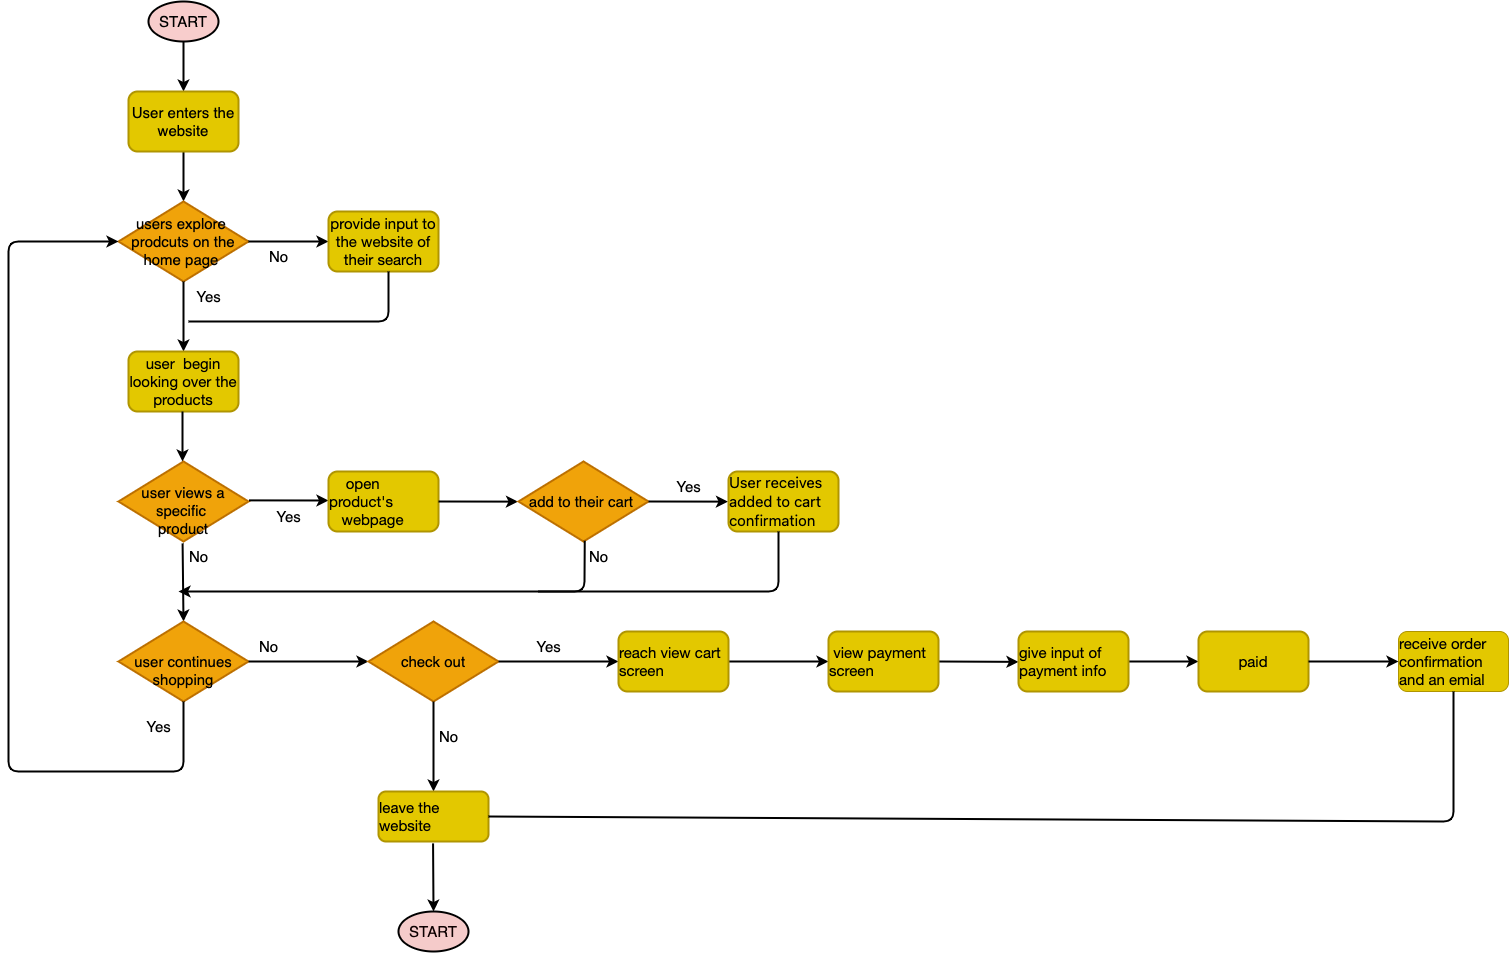

The diagram above was exported from draw.io. Its source (the exported page's mxGraphModel, read from the mxfile embedded in the PNG):
<mxGraphModel dx="2730" dy="1313" grid="1" gridSize="10" guides="1" tooltips="1" connect="0" arrows="1" fold="1" page="1" pageScale="1" pageWidth="850" pageHeight="1100" math="0" shadow="0">
  <root>
    <mxCell id="0" />
    <mxCell id="1" parent="0" />
    <mxCell id="2" value="&lt;font color=&quot;#000000&quot; style=&quot;font-size: 15px;&quot;&gt;START&lt;/font&gt;" style="ellipse;whiteSpace=wrap;html=1;fillColor=#f8cdcc;fontSize=15;strokeWidth=2;" vertex="1" parent="1">
      <mxGeometry x="60" y="60" width="70" height="40" as="geometry" />
    </mxCell>
    <mxCell id="3" value="" style="endArrow=classic;html=1;exitX=0.5;exitY=1;exitDx=0;exitDy=0;fontSize=15;strokeWidth=2;" edge="1" parent="1" source="2">
      <mxGeometry width="50" height="50" relative="1" as="geometry">
        <mxPoint x="170" y="230" as="sourcePoint" />
        <mxPoint x="95" y="150" as="targetPoint" />
      </mxGeometry>
    </mxCell>
    <mxCell id="8" value="" style="endArrow=classic;html=1;exitX=0.5;exitY=1;exitDx=0;exitDy=0;fontSize=15;strokeWidth=2;" edge="1" parent="1" target="9">
      <mxGeometry width="50" height="50" relative="1" as="geometry">
        <mxPoint x="95" y="210" as="sourcePoint" />
        <mxPoint x="95" y="250" as="targetPoint" />
      </mxGeometry>
    </mxCell>
    <mxCell id="9" value="users explore &lt;br style=&quot;font-size: 15px;&quot;&gt;prodcuts on the home page&amp;nbsp;" style="rhombus;whiteSpace=wrap;html=1;fillColor=#f0a30a;fontColor=#000000;strokeColor=#BD7000;fontSize=15;strokeWidth=2;" vertex="1" parent="1">
      <mxGeometry x="30" y="260" width="130" height="80" as="geometry" />
    </mxCell>
    <mxCell id="10" value="" style="endArrow=classic;html=1;exitX=0.5;exitY=1;exitDx=0;exitDy=0;fontSize=15;strokeWidth=2;" edge="1" parent="1" source="9">
      <mxGeometry width="50" height="50" relative="1" as="geometry">
        <mxPoint x="170" y="310" as="sourcePoint" />
        <mxPoint x="95" y="410" as="targetPoint" />
      </mxGeometry>
    </mxCell>
    <mxCell id="11" value="" style="endArrow=classic;html=1;exitX=1;exitY=0.5;exitDx=0;exitDy=0;fontSize=15;strokeWidth=2;" edge="1" parent="1" source="9">
      <mxGeometry width="50" height="50" relative="1" as="geometry">
        <mxPoint x="170" y="330" as="sourcePoint" />
        <mxPoint x="240" y="300" as="targetPoint" />
      </mxGeometry>
    </mxCell>
    <mxCell id="12" value="Yes" style="text;html=1;align=center;verticalAlign=middle;resizable=0;points=[];autosize=1;strokeColor=none;fillColor=none;fontSize=15;strokeWidth=2;" vertex="1" parent="1">
      <mxGeometry x="95" y="340" width="50" height="30" as="geometry" />
    </mxCell>
    <mxCell id="13" value="No" style="text;html=1;align=center;verticalAlign=middle;resizable=0;points=[];autosize=1;strokeColor=none;fillColor=none;fontSize=15;strokeWidth=2;" vertex="1" parent="1">
      <mxGeometry x="170" y="300" width="40" height="30" as="geometry" />
    </mxCell>
    <mxCell id="15" value="User enters the website" style="rounded=1;whiteSpace=wrap;html=1;labelBackgroundColor=none;fillColor=#e3c800;strokeColor=#B09500;fontColor=#000000;fontSize=15;strokeWidth=2;" vertex="1" parent="1">
      <mxGeometry x="40" y="150" width="110" height="60" as="geometry" />
    </mxCell>
    <mxCell id="16" value="&lt;span style=&quot;caret-color: rgb(0, 0, 0); font-family: &amp;quot;Lato Extended&amp;quot;, Lato, &amp;quot;Helvetica Neue&amp;quot;, Helvetica, Arial, sans-serif; text-align: left; text-size-adjust: auto; font-size: 15px;&quot;&gt;&lt;font style=&quot;font-size: 15px;&quot;&gt;provide input to the website of their search&lt;/font&gt;&lt;/span&gt;" style="rounded=1;whiteSpace=wrap;html=1;labelBackgroundColor=none;fillColor=#e3c800;strokeColor=#B09500;fontColor=#000000;fontSize=15;strokeWidth=2;" vertex="1" parent="1">
      <mxGeometry x="240" y="270" width="110" height="60" as="geometry" />
    </mxCell>
    <mxCell id="17" value="" style="endArrow=none;html=1;fontSize=15;fontColor=#FFFFFF;strokeWidth=2;" edge="1" parent="1">
      <mxGeometry width="50" height="50" relative="1" as="geometry">
        <mxPoint x="100" y="380" as="sourcePoint" />
        <mxPoint x="300" y="330" as="targetPoint" />
        <Array as="points">
          <mxPoint x="200" y="380" />
          <mxPoint x="300" y="380" />
        </Array>
      </mxGeometry>
    </mxCell>
    <mxCell id="18" value="&lt;span style=&quot;caret-color: rgb(0, 0, 0); font-family: &amp;quot;Lato Extended&amp;quot;, Lato, &amp;quot;Helvetica Neue&amp;quot;, Helvetica, Arial, sans-serif; text-align: left; text-size-adjust: auto; font-size: 15px;&quot;&gt;&lt;font style=&quot;font-size: 15px;&quot;&gt;user&amp;nbsp; begin looking over the products&lt;/font&gt;&lt;/span&gt;" style="rounded=1;whiteSpace=wrap;html=1;labelBackgroundColor=none;fillColor=#e3c800;strokeColor=#B09500;fontColor=#000000;fontSize=15;strokeWidth=2;" vertex="1" parent="1">
      <mxGeometry x="40" y="410" width="110" height="60" as="geometry" />
    </mxCell>
    <mxCell id="19" value="" style="endArrow=classic;html=1;exitX=0.5;exitY=1;exitDx=0;exitDy=0;fontSize=15;strokeWidth=2;" edge="1" parent="1">
      <mxGeometry width="50" height="50" relative="1" as="geometry">
        <mxPoint x="94" y="470" as="sourcePoint" />
        <mxPoint x="94" y="520" as="targetPoint" />
      </mxGeometry>
    </mxCell>
    <mxCell id="21" value="&lt;br style=&quot;font-size: 15px;&quot;&gt;user views a specific &lt;br style=&quot;font-size: 15px;&quot;&gt;product" style="rhombus;whiteSpace=wrap;html=1;fillColor=#f0a30a;fontColor=#000000;strokeColor=#BD7000;fontSize=15;strokeWidth=2;" vertex="1" parent="1">
      <mxGeometry x="30" y="520" width="130" height="80" as="geometry" />
    </mxCell>
    <mxCell id="23" value="" style="endArrow=classic;html=1;fontSize=15;fontColor=#FFFFFF;exitX=0.493;exitY=1.024;exitDx=0;exitDy=0;exitPerimeter=0;entryX=0.5;entryY=0;entryDx=0;entryDy=0;strokeWidth=2;" edge="1" parent="1" source="21" target="28">
      <mxGeometry width="50" height="50" relative="1" as="geometry">
        <mxPoint x="160" y="530" as="sourcePoint" />
        <mxPoint x="94" y="660" as="targetPoint" />
      </mxGeometry>
    </mxCell>
    <mxCell id="24" value="" style="endArrow=classic;html=1;fontSize=15;fontColor=#FFFFFF;exitX=1.004;exitY=0.486;exitDx=0;exitDy=0;exitPerimeter=0;strokeWidth=2;" edge="1" parent="1" source="21">
      <mxGeometry width="50" height="50" relative="1" as="geometry">
        <mxPoint x="160" y="490" as="sourcePoint" />
        <mxPoint x="240" y="559" as="targetPoint" />
      </mxGeometry>
    </mxCell>
    <mxCell id="25" value="Yes" style="text;html=1;align=center;verticalAlign=middle;resizable=0;points=[];autosize=1;strokeColor=none;fillColor=none;fontSize=15;strokeWidth=2;" vertex="1" parent="1">
      <mxGeometry x="175" y="560" width="50" height="30" as="geometry" />
    </mxCell>
    <mxCell id="26" value="No" style="text;html=1;align=center;verticalAlign=middle;resizable=0;points=[];autosize=1;strokeColor=none;fillColor=none;fontSize=15;strokeWidth=2;" vertex="1" parent="1">
      <mxGeometry x="90" y="600" width="40" height="30" as="geometry" />
    </mxCell>
    <mxCell id="27" value="&lt;div style=&quot;text-align: left; font-size: 15px;&quot;&gt;&lt;span style=&quot;background-color: initial; caret-color: rgb(0, 0, 0); font-size: 15px;&quot;&gt;&lt;font face=&quot;Lato Extended, Lato, Helvetica Neue, Helvetica, Arial, sans-serif&quot; style=&quot;font-size: 15px;&quot;&gt;&amp;nbsp; &amp;nbsp; open product's&amp;nbsp; &amp;nbsp; &amp;nbsp; &amp;nbsp; &amp;nbsp; &amp;nbsp; &amp;nbsp;webpage&amp;nbsp;&lt;/font&gt;&lt;/span&gt;&lt;/div&gt;" style="rounded=1;whiteSpace=wrap;html=1;labelBackgroundColor=none;fillColor=#e3c800;strokeColor=#B09500;fontColor=#000000;fontSize=15;strokeWidth=2;" vertex="1" parent="1">
      <mxGeometry x="240" y="530" width="110" height="60" as="geometry" />
    </mxCell>
    <mxCell id="28" value="&lt;br style=&quot;font-size: 15px;&quot;&gt;user continues shopping" style="rhombus;whiteSpace=wrap;html=1;fillColor=#f0a30a;fontColor=#000000;strokeColor=#BD7000;fontSize=15;strokeWidth=2;" vertex="1" parent="1">
      <mxGeometry x="30" y="680" width="130" height="80" as="geometry" />
    </mxCell>
    <mxCell id="29" value="" style="endArrow=classic;html=1;fontSize=15;fontColor=#FFFFFF;exitX=1.004;exitY=0.486;exitDx=0;exitDy=0;exitPerimeter=0;strokeWidth=2;" edge="1" parent="1">
      <mxGeometry width="50" height="50" relative="1" as="geometry">
        <mxPoint x="350" y="560" as="sourcePoint" />
        <mxPoint x="429.48" y="560.12" as="targetPoint" />
      </mxGeometry>
    </mxCell>
    <mxCell id="30" value="add to their cart&amp;nbsp;" style="rhombus;whiteSpace=wrap;html=1;fillColor=#f0a30a;fontColor=#000000;strokeColor=#BD7000;fontSize=15;strokeWidth=2;" vertex="1" parent="1">
      <mxGeometry x="430" y="520" width="130" height="80" as="geometry" />
    </mxCell>
    <mxCell id="31" value="" style="endArrow=classic;html=1;fontSize=15;fontColor=#FFFFFF;exitX=1.004;exitY=0.486;exitDx=0;exitDy=0;exitPerimeter=0;strokeWidth=2;" edge="1" parent="1">
      <mxGeometry width="50" height="50" relative="1" as="geometry">
        <mxPoint x="560" y="560" as="sourcePoint" />
        <mxPoint x="639.48" y="560.12" as="targetPoint" />
      </mxGeometry>
    </mxCell>
    <mxCell id="33" value="" style="endArrow=classic;html=1;fontSize=15;fontColor=#FFFFFF;exitX=0.51;exitY=0.991;exitDx=0;exitDy=0;exitPerimeter=0;strokeWidth=2;" edge="1" parent="1" source="30">
      <mxGeometry width="50" height="50" relative="1" as="geometry">
        <mxPoint x="470" y="580" as="sourcePoint" />
        <mxPoint x="90" y="650" as="targetPoint" />
        <Array as="points">
          <mxPoint x="496" y="650" />
        </Array>
      </mxGeometry>
    </mxCell>
    <mxCell id="34" value="Yes" style="text;html=1;align=center;verticalAlign=middle;resizable=0;points=[];autosize=1;strokeColor=none;fillColor=none;fontSize=15;strokeWidth=2;" vertex="1" parent="1">
      <mxGeometry x="575" y="530" width="50" height="30" as="geometry" />
    </mxCell>
    <mxCell id="35" value="No" style="text;html=1;align=center;verticalAlign=middle;resizable=0;points=[];autosize=1;strokeColor=none;fillColor=none;fontSize=15;strokeWidth=2;" vertex="1" parent="1">
      <mxGeometry x="490" y="600" width="40" height="30" as="geometry" />
    </mxCell>
    <mxCell id="36" value="&lt;div style=&quot;text-align: left; font-size: 15px;&quot;&gt;&lt;span style=&quot;caret-color: rgb(55, 65, 81); font-family: Söhne, ui-sans-serif, system-ui, -apple-system, &amp;quot;Segoe UI&amp;quot;, Roboto, Ubuntu, Cantarell, &amp;quot;Noto Sans&amp;quot;, sans-serif, &amp;quot;Helvetica Neue&amp;quot;, Arial, &amp;quot;Apple Color Emoji&amp;quot;, &amp;quot;Segoe UI Emoji&amp;quot;, &amp;quot;Segoe UI Symbol&amp;quot;, &amp;quot;Noto Color Emoji&amp;quot;; text-size-adjust: auto; font-size: 15px;&quot;&gt;User receives added to cart confirmation&lt;/span&gt;&lt;br style=&quot;font-size: 15px;&quot;&gt;&lt;/div&gt;" style="rounded=1;whiteSpace=wrap;html=1;labelBackgroundColor=none;fillColor=#e3c800;strokeColor=#B09500;fontColor=#000000;fontSize=15;strokeWidth=2;" vertex="1" parent="1">
      <mxGeometry x="640" y="530" width="110" height="60" as="geometry" />
    </mxCell>
    <mxCell id="44" value="" style="endArrow=classic;html=1;fontSize=15;fontColor=#FFFFFF;exitX=0.5;exitY=1;exitDx=0;exitDy=0;strokeWidth=2;" edge="1" parent="1" source="28">
      <mxGeometry width="50" height="50" relative="1" as="geometry">
        <mxPoint x="340" y="800" as="sourcePoint" />
        <mxPoint x="30" y="300" as="targetPoint" />
        <Array as="points">
          <mxPoint x="95" y="830" />
          <mxPoint x="-80" y="830" />
          <mxPoint x="-80" y="300" />
        </Array>
      </mxGeometry>
    </mxCell>
    <mxCell id="46" value="No" style="text;html=1;align=center;verticalAlign=middle;resizable=0;points=[];autosize=1;strokeColor=none;fillColor=none;fontSize=15;strokeWidth=2;" vertex="1" parent="1">
      <mxGeometry x="160" y="690" width="40" height="30" as="geometry" />
    </mxCell>
    <mxCell id="47" value="" style="endArrow=classic;html=1;fontSize=15;fontColor=#FFFFFF;exitX=1.004;exitY=0.486;exitDx=0;exitDy=0;exitPerimeter=0;strokeWidth=2;" edge="1" parent="1">
      <mxGeometry width="50" height="50" relative="1" as="geometry">
        <mxPoint x="159.99999999999997" y="720.0000000000001" as="sourcePoint" />
        <mxPoint x="280" y="720" as="targetPoint" />
      </mxGeometry>
    </mxCell>
    <mxCell id="48" value="check out" style="rhombus;whiteSpace=wrap;html=1;fillColor=#f0a30a;fontColor=#000000;strokeColor=#BD7000;fontSize=15;strokeWidth=2;" vertex="1" parent="1">
      <mxGeometry x="280" y="680" width="130" height="80" as="geometry" />
    </mxCell>
    <mxCell id="49" value="" style="endArrow=classic;html=1;fontSize=15;fontColor=#FFFFFF;exitX=0.5;exitY=1;exitDx=0;exitDy=0;strokeWidth=2;" edge="1" parent="1" source="48">
      <mxGeometry width="50" height="50" relative="1" as="geometry">
        <mxPoint x="340" y="820" as="sourcePoint" />
        <mxPoint x="345" y="850" as="targetPoint" />
      </mxGeometry>
    </mxCell>
    <mxCell id="51" value="Yes" style="text;html=1;align=center;verticalAlign=middle;resizable=0;points=[];autosize=1;strokeColor=none;fillColor=none;fontSize=15;strokeWidth=2;" vertex="1" parent="1">
      <mxGeometry x="435" y="690" width="50" height="30" as="geometry" />
    </mxCell>
    <mxCell id="52" value="" style="endArrow=classic;html=1;fontSize=15;fontColor=#FFFFFF;exitX=1.004;exitY=0.486;exitDx=0;exitDy=0;exitPerimeter=0;strokeWidth=2;" edge="1" parent="1">
      <mxGeometry width="50" height="50" relative="1" as="geometry">
        <mxPoint x="410" y="720" as="sourcePoint" />
        <mxPoint x="530" y="720" as="targetPoint" />
      </mxGeometry>
    </mxCell>
    <mxCell id="53" value="No" style="text;html=1;align=center;verticalAlign=middle;resizable=0;points=[];autosize=1;strokeColor=none;fillColor=none;fontSize=15;strokeWidth=2;" vertex="1" parent="1">
      <mxGeometry x="340" y="780" width="40" height="30" as="geometry" />
    </mxCell>
    <mxCell id="55" value="&lt;div style=&quot;text-align: left; font-size: 15px;&quot;&gt;&lt;font face=&quot;Lato Extended, Lato, Helvetica Neue, Helvetica, Arial, sans-serif&quot; style=&quot;font-size: 15px;&quot;&gt;&lt;span style=&quot;caret-color: rgb(0, 0, 0); font-size: 15px;&quot;&gt;leave the website&lt;/span&gt;&lt;/font&gt;&lt;/div&gt;" style="rounded=1;whiteSpace=wrap;html=1;labelBackgroundColor=none;fillColor=#e3c800;strokeColor=#B09500;fontColor=#000000;fontSize=15;strokeWidth=2;" vertex="1" parent="1">
      <mxGeometry x="290" y="850" width="110" height="50" as="geometry" />
    </mxCell>
    <mxCell id="60" style="edgeStyle=none;html=1;exitX=1;exitY=0.5;exitDx=0;exitDy=0;entryX=0;entryY=0.5;entryDx=0;entryDy=0;fontSize=15;fontColor=#FFFFFF;strokeWidth=2;" edge="1" parent="1" source="56" target="59">
      <mxGeometry relative="1" as="geometry" />
    </mxCell>
    <mxCell id="56" value="&lt;div style=&quot;text-align: left; font-size: 15px;&quot;&gt;&lt;font face=&quot;Lato Extended, Lato, Helvetica Neue, Helvetica, Arial, sans-serif&quot; style=&quot;font-size: 15px;&quot;&gt;&lt;span style=&quot;caret-color: rgb(0, 0, 0); font-size: 15px;&quot;&gt;reach view cart screen&lt;/span&gt;&lt;/font&gt;&lt;/div&gt;" style="rounded=1;whiteSpace=wrap;html=1;labelBackgroundColor=none;fillColor=#e3c800;strokeColor=#B09500;fontColor=#000000;fontSize=15;strokeWidth=2;" vertex="1" parent="1">
      <mxGeometry x="530" y="690" width="110" height="60" as="geometry" />
    </mxCell>
    <mxCell id="61" style="edgeStyle=none;html=1;exitX=1;exitY=0.5;exitDx=0;exitDy=0;fontSize=15;fontColor=#FFFFFF;strokeWidth=2;" edge="1" parent="1" source="59">
      <mxGeometry relative="1" as="geometry">
        <mxPoint x="930" y="720.3636363636363" as="targetPoint" />
      </mxGeometry>
    </mxCell>
    <mxCell id="59" value="&lt;div style=&quot;text-align: left; font-size: 15px;&quot;&gt;&lt;font face=&quot;Lato Extended, Lato, Helvetica Neue, Helvetica, Arial, sans-serif&quot; style=&quot;font-size: 15px;&quot;&gt;&lt;span style=&quot;caret-color: rgb(0, 0, 0); font-size: 15px;&quot;&gt;&amp;nbsp;view payment screen&lt;/span&gt;&lt;/font&gt;&lt;/div&gt;" style="rounded=1;whiteSpace=wrap;html=1;labelBackgroundColor=none;fillColor=#e3c800;strokeColor=#B09500;fontColor=#000000;fontSize=15;strokeWidth=2;" vertex="1" parent="1">
      <mxGeometry x="740" y="690" width="110" height="60" as="geometry" />
    </mxCell>
    <mxCell id="65" style="edgeStyle=none;html=1;exitX=1;exitY=0.5;exitDx=0;exitDy=0;entryX=0;entryY=0.5;entryDx=0;entryDy=0;fontSize=15;fontColor=#FFFFFF;strokeWidth=2;" edge="1" parent="1" source="63" target="64">
      <mxGeometry relative="1" as="geometry" />
    </mxCell>
    <mxCell id="63" value="&lt;div style=&quot;text-align: left; font-size: 15px;&quot;&gt;&lt;font face=&quot;Lato Extended, Lato, Helvetica Neue, Helvetica, Arial, sans-serif&quot; style=&quot;font-size: 15px;&quot;&gt;&lt;span style=&quot;caret-color: rgb(0, 0, 0); font-size: 15px;&quot;&gt;give input of&amp;nbsp; payment info&lt;/span&gt;&lt;/font&gt;&lt;/div&gt;" style="rounded=1;whiteSpace=wrap;html=1;labelBackgroundColor=none;fillColor=#e3c800;strokeColor=#B09500;fontColor=#000000;fontSize=15;strokeWidth=2;" vertex="1" parent="1">
      <mxGeometry x="930" y="690" width="110" height="60" as="geometry" />
    </mxCell>
    <mxCell id="64" value="&lt;div style=&quot;text-align: left; font-size: 15px;&quot;&gt;&lt;font face=&quot;Lato Extended, Lato, Helvetica Neue, Helvetica, Arial, sans-serif&quot; style=&quot;font-size: 15px;&quot;&gt;&lt;span style=&quot;caret-color: rgb(0, 0, 0); font-size: 15px;&quot;&gt;paid&lt;/span&gt;&lt;/font&gt;&lt;/div&gt;" style="rounded=1;whiteSpace=wrap;html=1;labelBackgroundColor=none;fillColor=#e3c800;fontColor=#000000;strokeColor=#B09500;fontSize=15;strokeWidth=2;" vertex="1" parent="1">
      <mxGeometry x="1110" y="690" width="110" height="60" as="geometry" />
    </mxCell>
    <mxCell id="66" value="&lt;div style=&quot;text-align: left; font-size: 15px;&quot;&gt;&lt;font face=&quot;Lato Extended, Lato, Helvetica Neue, Helvetica, Arial, sans-serif&quot; style=&quot;font-size: 15px;&quot;&gt;&lt;span style=&quot;caret-color: rgb(0, 0, 0); font-size: 15px;&quot;&gt;receive order confirmation and an emial&amp;nbsp;&lt;/span&gt;&lt;/font&gt;&lt;/div&gt;" style="rounded=1;whiteSpace=wrap;html=1;labelBackgroundColor=none;fillColor=#e3c800;fontColor=#000000;strokeColor=#B09500;fontSize=15;" vertex="1" parent="1">
      <mxGeometry x="1310" y="690" width="110" height="60" as="geometry" />
    </mxCell>
    <mxCell id="67" style="edgeStyle=none;html=1;entryX=0;entryY=0.5;entryDx=0;entryDy=0;fontSize=15;fontColor=#FFFFFF;strokeWidth=2;" edge="1" parent="1" target="66">
      <mxGeometry relative="1" as="geometry">
        <mxPoint x="1220" y="720" as="sourcePoint" />
        <mxPoint x="1120" y="730" as="targetPoint" />
      </mxGeometry>
    </mxCell>
    <mxCell id="69" value="" style="endArrow=none;html=1;fontSize=15;fontColor=#FFFFFF;entryX=0.5;entryY=1;entryDx=0;entryDy=0;exitX=1;exitY=0.5;exitDx=0;exitDy=0;labelBorderColor=none;horizontal=1;strokeWidth=2;" edge="1" parent="1" source="55" target="66">
      <mxGeometry width="50" height="50" relative="1" as="geometry">
        <mxPoint x="1190" y="820" as="sourcePoint" />
        <mxPoint x="1240" y="770" as="targetPoint" />
        <Array as="points">
          <mxPoint x="1365" y="880" />
        </Array>
      </mxGeometry>
    </mxCell>
    <mxCell id="70" value="Yes" style="text;html=1;align=center;verticalAlign=middle;resizable=0;points=[];autosize=1;strokeColor=none;fillColor=none;fontSize=15;strokeWidth=2;" vertex="1" parent="1">
      <mxGeometry x="45" y="770" width="50" height="30" as="geometry" />
    </mxCell>
    <mxCell id="73" value="" style="endArrow=classic;html=1;fontSize=15;fontColor=#FFFFFF;exitX=0.496;exitY=1.038;exitDx=0;exitDy=0;exitPerimeter=0;strokeWidth=2;" edge="1" parent="1" source="55">
      <mxGeometry width="50" height="50" relative="1" as="geometry">
        <mxPoint x="430" y="810" as="sourcePoint" />
        <mxPoint x="345" y="970" as="targetPoint" />
      </mxGeometry>
    </mxCell>
    <mxCell id="74" value="&lt;font color=&quot;#0e0101&quot; style=&quot;font-size: 15px;&quot;&gt;START&lt;/font&gt;" style="ellipse;whiteSpace=wrap;html=1;fillColor=#f5cbca;fontSize=15;strokeWidth=2;" vertex="1" parent="1">
      <mxGeometry x="310" y="970" width="70" height="40" as="geometry" />
    </mxCell>
    <mxCell id="76" value="" style="endArrow=none;html=1;fontSize=15;fontColor=#FFFFFF;strokeWidth=2;" edge="1" parent="1">
      <mxGeometry width="50" height="50" relative="1" as="geometry">
        <mxPoint x="450" y="650" as="sourcePoint" />
        <mxPoint x="690" y="590" as="targetPoint" />
        <Array as="points">
          <mxPoint x="690" y="650" />
        </Array>
      </mxGeometry>
    </mxCell>
  </root>
</mxGraphModel>